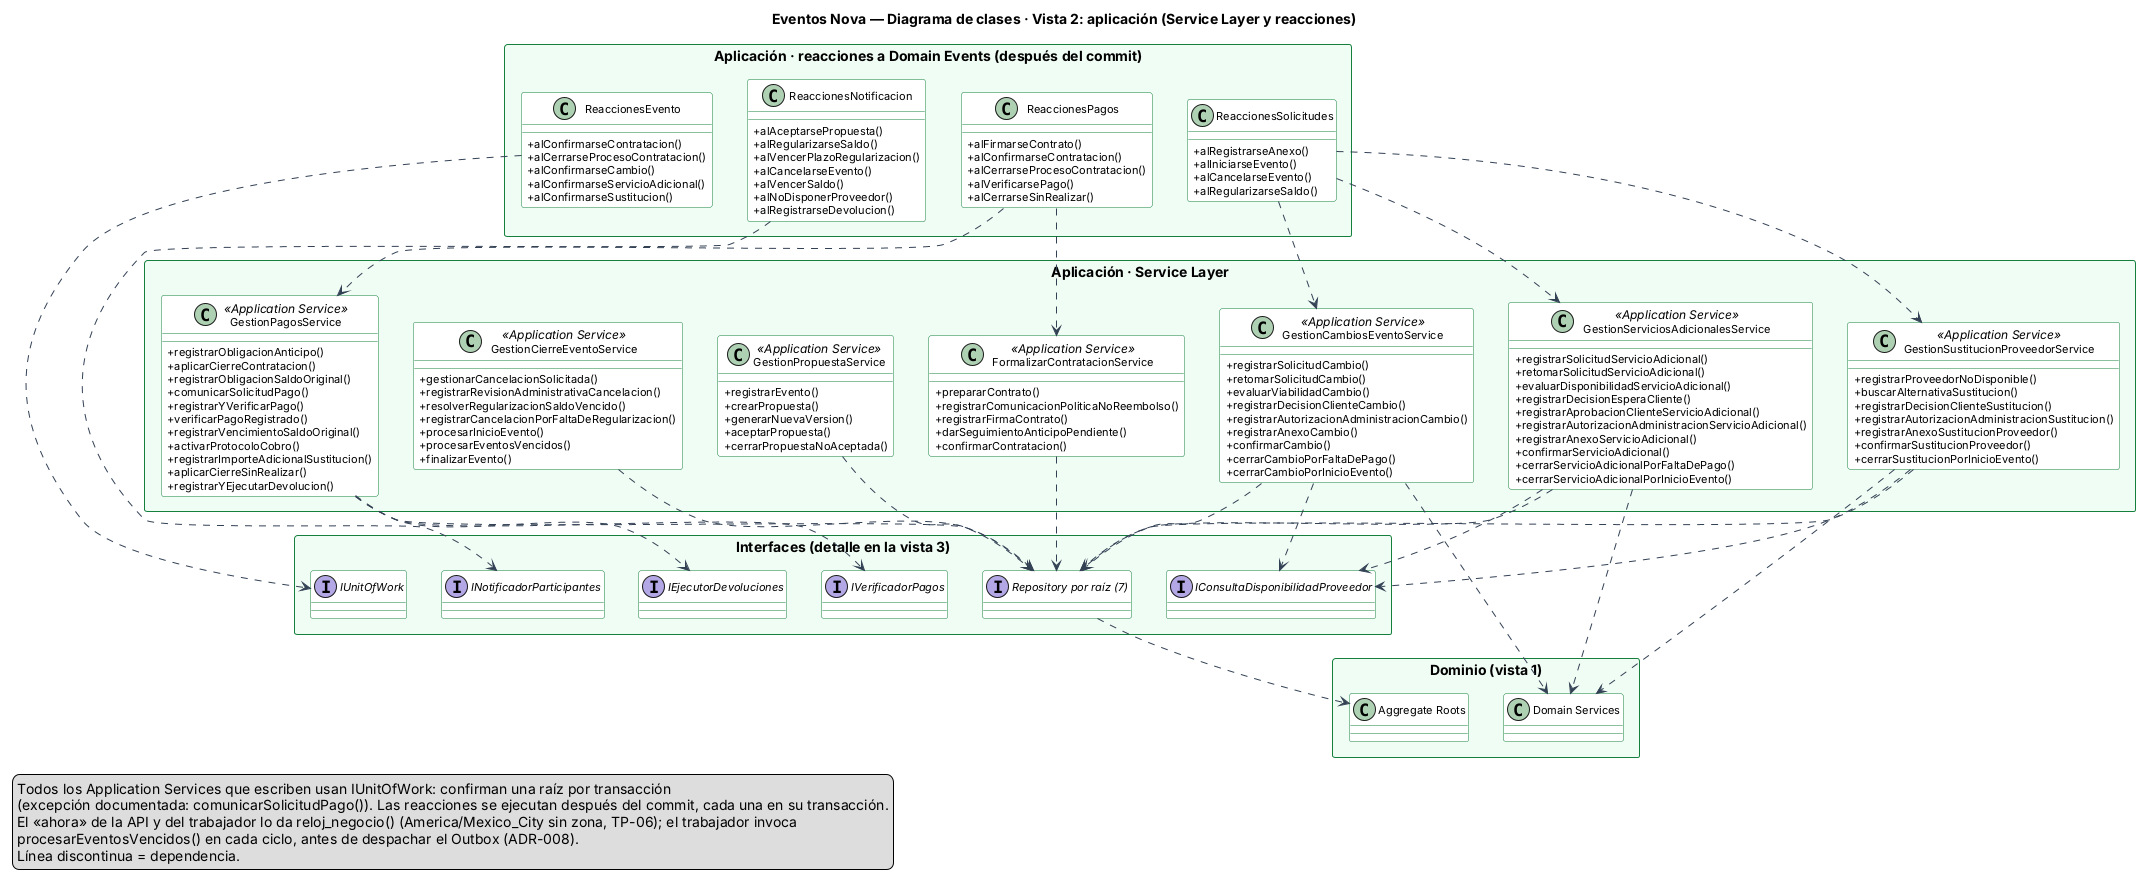

The diagram above was rendered by PlantUML. Its source (embedded in the PNG):
@startuml clases-2-aplicacion
' Eventos Nova · Diagrama de clases · Vista 2: capa de aplicación (Service Layer y reacciones a Domain Events)
skinparam classAttributeIconSize 0
skinparam shadowing false
skinparam defaultFontName Arial
skinparam classFontSize 13
skinparam classAttributeFontSize 11
skinparam packageStyle rectangle
skinparam nodesep 35
skinparam ranksep 70
skinparam class {
  BackgroundColor #FFFFFF
  BorderColor #15803D
  ArrowColor #334155
}
skinparam package {
  BackgroundColor #F0FDF4
  BorderColor #15803D
}
title Eventos Nova — Diagrama de clases · Vista 2: aplicación (Service Layer y reacciones)

package "Aplicación · Service Layer" <<Rectangle>> {
  class GestionPropuestaService <<Application Service>> {
    +registrarEvento()
    +crearPropuesta()
    +generarNuevaVersion()
    +aceptarPropuesta()
    +cerrarPropuestaNoAceptada()
  }
  class FormalizarContratacionService <<Application Service>> {
    +prepararContrato()
    +registrarComunicacionPoliticaNoReembolso()
    +registrarFirmaContrato()
    +darSeguimientoAnticipoPendiente()
    +confirmarContratacion()
  }
  class GestionPagosService <<Application Service>> {
    +registrarObligacionAnticipo()
    +aplicarCierreContratacion()
    +registrarObligacionSaldoOriginal()
    +comunicarSolicitudPago()
    +registrarYVerificarPago()
    +verificarPagoRegistrado()
    +registrarVencimientoSaldoOriginal()
    +activarProtocoloCobro()
    +registrarImporteAdicionalSustitucion()
    +aplicarCierreSinRealizar()
    +registrarYEjecutarDevolucion()
  }
  class GestionCierreEventoService <<Application Service>> {
    +gestionarCancelacionSolicitada()
    +registrarRevisionAdministrativaCancelacion()
    +resolverRegularizacionSaldoVencido()
    +registrarCancelacionPorFaltaDeRegularizacion()
    +procesarInicioEvento()
    +procesarEventosVencidos()
    +finalizarEvento()
  }
  class GestionCambiosEventoService <<Application Service>> {
    +registrarSolicitudCambio()
    +retomarSolicitudCambio()
    +evaluarViabilidadCambio()
    +registrarDecisionClienteCambio()
    +registrarAutorizacionAdministracionCambio()
    +registrarAnexoCambio()
    +confirmarCambio()
    +cerrarCambioPorFaltaDePago()
    +cerrarCambioPorInicioEvento()
  }
  class GestionServiciosAdicionalesService <<Application Service>> {
    +registrarSolicitudServicioAdicional()
    +retomarSolicitudServicioAdicional()
    +evaluarDisponibilidadServicioAdicional()
    +registrarDecisionEsperaCliente()
    +registrarAprobacionClienteServicioAdicional()
    +registrarAutorizacionAdministracionServicioAdicional()
    +registrarAnexoServicioAdicional()
    +confirmarServicioAdicional()
    +cerrarServicioAdicionalPorFaltaDePago()
    +cerrarServicioAdicionalPorInicioEvento()
  }
  class GestionSustitucionProveedorService <<Application Service>> {
    +registrarProveedorNoDisponible()
    +buscarAlternativaSustitucion()
    +registrarDecisionClienteSustitucion()
    +registrarAutorizacionAdministracionSustitucion()
    +registrarAnexoSustitucionProveedor()
    +confirmarSustitucionProveedor()
    +cerrarSustitucionPorInicioEvento()
  }
}

package "Aplicación · reacciones a Domain Events (después del commit)" <<Rectangle>> {
  class ReaccionesEvento {
    +alConfirmarseContratacion()
    +alCerrarseProcesoContratacion()
    +alConfirmarseCambio()
    +alConfirmarseServicioAdicional()
    +alConfirmarseSustitucion()
  }
  class ReaccionesSolicitudes {
    +alRegistrarseAnexo()
    +alIniciarseEvento()
    +alCancelarseEvento()
    +alRegularizarseSaldo()
  }
  class ReaccionesPagos {
    +alFirmarseContrato()
    +alConfirmarseContratacion()
    +alCerrarseProcesoContratacion()
    +alVerificarsePago()
    +alCerrarseSinRealizar()
  }
  class ReaccionesNotificacion {
    +alAceptarsePropuesta()
    +alRegularizarseSaldo()
    +alVencerPlazoRegularizacion()
    +alCancelarseEvento()
    +alVencerSaldo()
    +alNoDisponerProveedor()
    +alRegistrarseDevolucion()
  }
}

package "Interfaces (detalle en la vista 3)" <<Rectangle>> {
  interface IUnitOfWork
  interface "Repository por raíz (7)" as Repos
  interface IConsultaDisponibilidadProveedor
  interface INotificadorParticipantes
  interface IVerificadorPagos
  interface IEjecutorDevoluciones
}

package "Dominio (vista 1)" <<Rectangle>> {
  class "Aggregate Roots" as Raices
  class "Domain Services" as DS
}

GestionPropuestaService ..> Repos
FormalizarContratacionService ..> Repos
GestionPagosService ..> Repos
GestionCierreEventoService ..> Repos
GestionCambiosEventoService ..> Repos
GestionServiciosAdicionalesService ..> Repos
GestionSustitucionProveedorService ..> Repos
Repos ..> Raices
GestionPagosService ..> IVerificadorPagos
GestionPagosService ..> IEjecutorDevoluciones
GestionCambiosEventoService ..> IConsultaDisponibilidadProveedor
GestionServiciosAdicionalesService ..> IConsultaDisponibilidadProveedor
GestionSustitucionProveedorService ..> IConsultaDisponibilidadProveedor
GestionCambiosEventoService ..> DS
GestionServiciosAdicionalesService ..> DS
GestionSustitucionProveedorService ..> DS
ReaccionesNotificacion ..> INotificadorParticipantes
ReaccionesEvento ..> IUnitOfWork
ReaccionesSolicitudes ..> GestionCambiosEventoService
ReaccionesSolicitudes ..> GestionServiciosAdicionalesService
ReaccionesSolicitudes ..> GestionSustitucionProveedorService
ReaccionesPagos ..> GestionPagosService
ReaccionesPagos ..> FormalizarContratacionService

legend bottom left
  Todos los Application Services que escriben usan IUnitOfWork: confirman una raíz por transacción
  (excepción documentada: comunicarSolicitudPago()). Las reacciones se ejecutan después del commit, cada una en su transacción.
  El «ahora» de la API y del trabajador lo da reloj_negocio() (America/Mexico_City sin zona, TP-06); el trabajador invoca
  procesarEventosVencidos() en cada ciclo, antes de despachar el Outbox (ADR-008).
  Línea discontinua = dependencia.
endlegend
@enduml